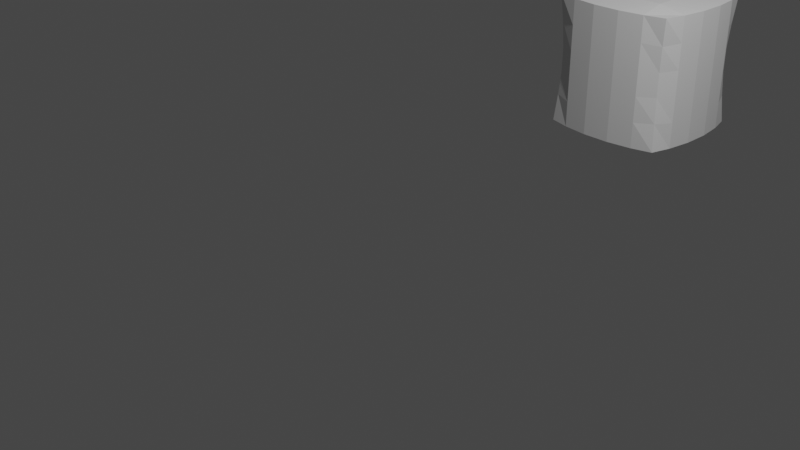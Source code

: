 # Source: pouf.blend  (saved by Blender 3.5.10; exported with 4.5.12 LTS)
import bpy
from mathutils import Matrix  # noqa: F401  (used for matrix-valued properties, if any)

bpy.ops.wm.read_factory_settings(use_empty=True)
scene = bpy.context.scene
scene.name = 'Scene'

# ---- collections
col_collection = bpy.data.collections.new('Collection'); scene.collection.children.link(col_collection)

# ---- world
world_world = bpy.data.worlds.new('World'); scene.world = world_world
world_world.use_nodes = True; world_world.node_tree.nodes.clear()
_N = world_world.node_tree.nodes; _L = world_world.node_tree.links
n0 = _N.new('ShaderNodeOutputWorld'); n0.name = 'World Output'; n0.location = (300, 300)
n1 = _N.new('ShaderNodeBackground'); n1.name = 'Background'; n1.location = (10, 300)
n1.inputs[0].default_value = (0.05088, 0.05088, 0.05088, 1.0)
_L.new(n1.outputs[0], n0.inputs[0])
n0.is_active_output = True
world_world.color = (0.05088, 0.05088, 0.05088)
world_world.use_sun_shadow = False
world_world.sun_shadow_jitter_overblur = 0.0

# ---- cameras
cam_camera = bpy.data.cameras.new('Camera')
cam_camera.clip_end = 100.0
cam_camera.ortho_scale = 7.314

# ---- lights
light_light = bpy.data.lights.new('Light', 'POINT')
light_light.transmission_factor = 0.0
light_light.energy = 1000.0
light_light.shadow_soft_size = 0.1
light_light.shadow_maximum_resolution = 0.006
light_light.use_absolute_resolution = True

# ---- meshes
me_cube_017 = bpy.data.meshes.new('Cube.017')
me_cube_017.from_pydata([(-0.731, -0.731, -0.7895), (-0.731, -0.731, 0.7895), (-0.731, 0.731, -0.7895), (-0.731, 0.731, 0.7895), (0.731, -0.731, -0.7895), (0.731, -0.731, 0.7895), (0.731, 0.731, -0.7895), (0.731, 0.731, 0.7895), (0.4795, 0.7991, -0.7895), (0.1683, 0.8415, -0.7895), (-0.1683, 0.8415, -0.7895), (-0.4795, 0.7991, -0.7895), (-0.4795, 0.7991, 0.7895), (-0.1683, 0.8415, 0.7895), (0.1683, 0.8415, 0.7895), (0.4795, 0.7991, 0.7895), (-0.4795, -0.7991, -0.7895), (-0.1683, -0.8415, -0.7895), (0.1683, -0.8415, -0.7895), (0.4795, -0.7991, -0.7895), (0.4795, -0.7991, 0.7895), (0.1683, -0.8415, 0.7895), (-0.1683, -0.8415, 0.7895), (-0.4795, -0.7991, 0.7895), (-0.7991, 0.4795, -0.7895), (-0.8415, 0.1683, -0.7895), (-0.8415, -0.1683, -0.7895), (-0.7991, -0.4795, -0.7895), (-0.7991, -0.4795, 0.7895), (-0.8415, -0.1683, 0.7895), (-0.8415, 0.1683, 0.7895), (-0.7991, 0.4795, 0.7895), (0.7991, -0.4795, -0.7895), (0.8415, -0.1683, -0.7895), (0.8415, 0.1683, -0.7895), (0.7991, 0.4795, -0.7895), (0.7991, 0.4795, 0.7895), (0.8415, 0.1683, 0.7895), (0.8415, -0.1683, 0.7895), (0.7991, -0.4795, 0.7895), (0.4386, 0.4386, 0.8411), (0.4386, 0.1462, 0.8411), (0.4386, -0.1462, 0.8411), (0.4386, -0.4386, 0.8411), (0.1462, 0.4386, 0.8411), (0.1462, 0.1462, 0.8411), (0.1462, -0.1462, 0.8411), (0.1462, -0.4386, 0.8411), (-0.1462, 0.4386, 0.8411), (-0.1462, 0.1462, 0.8411), (-0.1462, -0.1462, 0.8411), (-0.1462, -0.4386, 0.8411), (-0.4386, 0.4386, 0.8411), (-0.4386, 0.1462, 0.8411), (-0.4386, -0.1462, 0.8411), (-0.4386, -0.4386, 0.8411), (-0.4386, 0.4386, -0.7895), (-0.4386, 0.1462, -0.7895), (-0.4386, -0.1462, -0.7895), (-0.4386, -0.4386, -0.7895), (-0.1462, 0.4386, -0.7895), (-0.1462, 0.1462, -0.7895), (-0.1462, -0.1462, -0.7895), (-0.1462, -0.4386, -0.7895), (0.1462, 0.4386, -0.7895), (0.1462, 0.1462, -0.7895), (0.1462, -0.1462, -0.7895), (0.1462, -0.4386, -0.7895), (0.4386, 0.4386, -0.7895), (0.4386, 0.1462, -0.7895), (0.4386, -0.1462, -0.7895), (0.4386, -0.4386, -0.7895), (-0.7033, -0.7033, -0.4557), (-0.6868, -0.6868, -0.1484), (-0.6868, -0.6868, 0.1484), (-0.7033, -0.7033, 0.4557), (-0.7033, 0.7033, 0.4557), (-0.6868, 0.6868, 0.1484), (-0.6868, 0.6868, -0.1484), (-0.7033, 0.7033, -0.4557), (0.7033, 0.7033, 0.4557), (0.6868, 0.6868, 0.1484), (0.6868, 0.6868, -0.1484), (0.7033, 0.7033, -0.4557), (0.7033, -0.7033, 0.4557), (0.6868, -0.6868, 0.1484), (0.6868, -0.6868, -0.1484), (0.7033, -0.7033, -0.4557), (0.4795, -0.7991, 0.4737), (0.4795, -0.7991, 0.1579), (0.4795, -0.7991, -0.1579), (0.4795, -0.7991, -0.4737), (0.1683, -0.8415, 0.4737), (0.1683, -0.8415, 0.1579), (0.1683, -0.8415, -0.1579), (0.1683, -0.8415, -0.4737), (-0.1683, -0.8415, 0.4737), (-0.1683, -0.8415, 0.1579), (-0.1683, -0.8415, -0.1579), (-0.1683, -0.8415, -0.4737), (-0.4795, -0.7991, 0.4737), (-0.4795, -0.7991, 0.1579), (-0.4795, -0.7991, -0.1579), (-0.4795, -0.7991, -0.4737), (-0.4795, 0.7991, 0.4737), (-0.4795, 0.7991, 0.1579), (-0.4795, 0.7991, -0.1579), (-0.4795, 0.7991, -0.4737), (-0.1683, 0.8415, 0.4737), (-0.1683, 0.8415, 0.1579), (-0.1683, 0.8415, -0.1579), (-0.1683, 0.8415, -0.4737), (0.1683, 0.8415, 0.4737), (0.1683, 0.8415, 0.1579), (0.1683, 0.8415, -0.1579), (0.1683, 0.8415, -0.4737), (0.4795, 0.7991, 0.4737), (0.4795, 0.7991, 0.1579), (0.4795, 0.7991, -0.1579), (0.4795, 0.7991, -0.4737), (0.7991, 0.4795, 0.4737), (0.7991, 0.4795, 0.1579), (0.7991, 0.4795, -0.1579), (0.7991, 0.4795, -0.4737), (0.8415, 0.1683, 0.4737), (0.8415, 0.1683, 0.1579), (0.8415, 0.1683, -0.1579), (0.8415, 0.1683, -0.4737), (0.8415, -0.1683, 0.4737), (0.8415, -0.1683, 0.1579), (0.8415, -0.1683, -0.1579), (0.8415, -0.1683, -0.4737), (0.7991, -0.4795, 0.4737), (0.7991, -0.4795, 0.1579), (0.7991, -0.4795, -0.1579), (0.7991, -0.4795, -0.4737), (-0.7991, -0.4795, 0.4737), (-0.7991, -0.4795, 0.1579), (-0.7991, -0.4795, -0.1579), (-0.7991, -0.4795, -0.4737), (-0.8415, -0.1683, 0.4737), (-0.8415, -0.1683, 0.1579), (-0.8415, -0.1683, -0.1579), (-0.8415, -0.1683, -0.4737), (-0.8415, 0.1683, 0.4737), (-0.8415, 0.1683, 0.1579), (-0.8415, 0.1683, -0.1579), (-0.8415, 0.1683, -0.4737), (-0.7991, 0.4795, 0.4737), (-0.7991, 0.4795, 0.1579), (-0.7991, 0.4795, -0.1579), (-0.7991, 0.4795, -0.4737)], [], [(148, 31, 3, 76), (116, 15, 7, 80), (132, 39, 5, 84), (100, 23, 1, 75), (71, 32, 4, 19), (55, 28, 1, 23), (39, 43, 20, 5), (43, 47, 21, 20), (47, 51, 22, 21), (51, 55, 23, 22), (27, 59, 16, 0), (59, 63, 17, 16), (63, 67, 18, 17), (67, 71, 19, 18), (84, 5, 20, 88), (88, 20, 21, 92), (92, 21, 22, 96), (96, 22, 23, 100), (76, 3, 12, 104), (104, 12, 13, 108), (108, 13, 14, 112), (112, 14, 15, 116), (9, 8, 68, 64), (64, 68, 69, 65), (65, 69, 70, 66), (66, 70, 71, 67), (10, 9, 64, 60), (60, 64, 65, 61), (61, 65, 66, 62), (62, 66, 67, 63), (11, 10, 60, 56), (56, 60, 61, 57), (57, 61, 62, 58), (58, 62, 63, 59), (2, 11, 56, 24), (24, 56, 57, 25), (25, 57, 58, 26), (26, 58, 59, 27), (13, 12, 52, 48), (48, 52, 53, 49), (49, 53, 54, 50), (50, 54, 55, 51), (14, 13, 48, 44), (44, 48, 49, 45), (45, 49, 50, 46), (46, 50, 51, 47), (15, 14, 44, 40), (40, 44, 45, 41), (41, 45, 46, 42), (42, 46, 47, 43), (7, 15, 40, 36), (36, 40, 41, 37), (37, 41, 42, 38), (38, 42, 43, 39), (12, 3, 31, 52), (52, 31, 30, 53), (53, 30, 29, 54), (54, 29, 28, 55), (8, 6, 35, 68), (68, 35, 34, 69), (69, 34, 33, 70), (70, 33, 32, 71), (80, 7, 36, 120), (120, 36, 37, 124), (124, 37, 38, 128), (128, 38, 39, 132), (75, 1, 28, 136), (136, 28, 29, 140), (140, 29, 30, 144), (144, 30, 31, 148), (25, 147, 151, 24), (147, 146, 150, 151), (146, 145, 149, 150), (145, 144, 148, 149), (26, 143, 147, 25), (143, 142, 146, 147), (142, 141, 145, 146), (141, 140, 144, 145), (27, 139, 143, 26), (139, 138, 142, 143), (138, 137, 141, 142), (137, 136, 140, 141), (0, 72, 139, 27), (72, 73, 138, 139), (73, 74, 137, 138), (74, 75, 136, 137), (33, 131, 135, 32), (131, 130, 134, 135), (130, 129, 133, 134), (129, 128, 132, 133), (34, 127, 131, 33), (127, 126, 130, 131), (126, 125, 129, 130), (125, 124, 128, 129), (35, 123, 127, 34), (123, 122, 126, 127), (122, 121, 125, 126), (121, 120, 124, 125), (6, 83, 123, 35), (83, 82, 122, 123), (82, 81, 121, 122), (81, 80, 120, 121), (9, 115, 119, 8), (115, 114, 118, 119), (114, 113, 117, 118), (113, 112, 116, 117), (10, 111, 115, 9), (111, 110, 114, 115), (110, 109, 113, 114), (109, 108, 112, 113), (11, 107, 111, 10), (107, 106, 110, 111), (106, 105, 109, 110), (105, 104, 108, 109), (2, 79, 107, 11), (79, 78, 106, 107), (78, 77, 105, 106), (77, 76, 104, 105), (17, 99, 103, 16), (99, 98, 102, 103), (98, 97, 101, 102), (97, 96, 100, 101), (18, 95, 99, 17), (95, 94, 98, 99), (94, 93, 97, 98), (93, 92, 96, 97), (19, 91, 95, 18), (91, 90, 94, 95), (90, 89, 93, 94), (89, 88, 92, 93), (4, 87, 91, 19), (87, 86, 90, 91), (86, 85, 89, 90), (85, 84, 88, 89), (16, 103, 72, 0), (103, 102, 73, 72), (102, 101, 74, 73), (101, 100, 75, 74), (32, 135, 87, 4), (135, 134, 86, 87), (134, 133, 85, 86), (133, 132, 84, 85), (8, 119, 83, 6), (119, 118, 82, 83), (118, 117, 81, 82), (117, 116, 80, 81), (24, 151, 79, 2), (151, 150, 78, 79), (150, 149, 77, 78), (149, 148, 76, 77)])
_uv = me_cube_017.uv_layers.new(name='UVMap')
_uv.uv.foreach_set('vector', [0.575, 0.2, 0.625, 0.2, 0.625, 0.25, 0.575, 0.25, 0.575, 0.45, 0.625, 0.45, 0.625, 0.5, 0.575, 0.5, 0.575, 0.7, 0.625, 0.7, 0.625, 0.75, 0.575, 0.75, 0.575, 0.95, 0.625, 0.95, 0.625, 1.0, 0.575, 1.0, 0.325, 0.7, 0.375, 0.7, 0.375, 0.75, 0.325, 0.75, 0.825, 0.7, 0.875, 0.7, 0.875, 0.75, 0.825, 0.75, 0.625, 0.7, 0.675, 0.7, 0.675, 0.75, 0.625, 0.75, 0.675, 0.7, 0.725, 0.7, 0.725, 0.75, 0.675, 0.75, 0.725, 0.7, 0.775, 0.7, 0.775, 0.75, 0.725, 0.75, 0.775, 0.7, 0.825, 0.7, 0.825, 0.75, 0.775, 0.75, 0.125, 0.7, 0.175, 0.7, 0.175, 0.75, 0.125, 0.75, 0.175, 0.7, 0.225, 0.7, 0.225, 0.75, 0.175, 0.75, 0.225, 0.7, 0.275, 0.7, 0.275, 0.75, 0.225, 0.75, 0.275, 0.7, 0.325, 0.7, 0.325, 0.75, 0.275, 0.75, 0.575, 0.75, 0.625, 0.75, 0.625, 0.8, 0.575, 0.8, 0.575, 0.8, 0.625, 0.8, 0.625, 0.85, 0.575, 0.85, 0.575, 0.85, 0.625, 0.85, 0.625, 0.9, 0.575, 0.9, 0.575, 0.9, 0.625, 0.9, 0.625, 0.95, 0.575, 0.95, 0.575, 0.25, 0.625, 0.25, 0.625, 0.3, 0.575, 0.3, 0.575, 0.3, 0.625, 0.3, 0.625, 0.35, 0.575, 0.35, 0.575, 0.35, 0.625, 0.35, 0.625, 0.4, 0.575, 0.4, 0.575, 0.4, 0.625, 0.4, 0.625, 0.45, 0.575, 0.45, 0.275, 0.5, 0.325, 0.5, 0.325, 0.55, 0.275, 0.55, 0.275, 0.55, 0.325, 0.55, 0.325, 0.6, 0.275, 0.6, 0.275, 0.6, 0.325, 0.6, 0.325, 0.65, 0.275, 0.65, 0.275, 0.65, 0.325, 0.65, 0.325, 0.7, 0.275, 0.7, 0.225, 0.5, 0.275, 0.5, 0.275, 0.55, 0.225, 0.55, 0.225, 0.55, 0.275, 0.55, 0.275, 0.6, 0.225, 0.6, 0.225, 0.6, 0.275, 0.6, 0.275, 0.65, 0.225, 0.65, 0.225, 0.65, 0.275, 0.65, 0.275, 0.7, 0.225, 0.7, 0.175, 0.5, 0.225, 0.5, 0.225, 0.55, 0.175, 0.55, 0.175, 0.55, 0.225, 0.55, 0.225, 0.6, 0.175, 0.6, 0.175, 0.6, 0.225, 0.6, 0.225, 0.65, 0.175, 0.65, 0.175, 0.65, 0.225, 0.65, 0.225, 0.7, 0.175, 0.7, 0.125, 0.5, 0.175, 0.5, 0.175, 0.55, 0.125, 0.55, 0.125, 0.55, 0.175, 0.55, 0.175, 0.6, 0.125, 0.6, 0.125, 0.6, 0.175, 0.6, 0.175, 0.65, 0.125, 0.65, 0.125, 0.65, 0.175, 0.65, 0.175, 0.7, 0.125, 0.7, 0.775, 0.5, 0.825, 0.5, 0.825, 0.55, 0.775, 0.55, 0.775, 0.55, 0.825, 0.55, 0.825, 0.6, 0.775, 0.6, 0.775, 0.6, 0.825, 0.6, 0.825, 0.65, 0.775, 0.65, 0.775, 0.65, 0.825, 0.65, 0.825, 0.7, 0.775, 0.7, 0.725, 0.5, 0.775, 0.5, 0.775, 0.55, 0.725, 0.55, 0.725, 0.55, 0.775, 0.55, 0.775, 0.6, 0.725, 0.6, 0.725, 0.6, 0.775, 0.6, 0.775, 0.65, 0.725, 0.65, 0.725, 0.65, 0.775, 0.65, 0.775, 0.7, 0.725, 0.7, 0.675, 0.5, 0.725, 0.5, 0.725, 0.55, 0.675, 0.55, 0.675, 0.55, 0.725, 0.55, 0.725, 0.6, 0.675, 0.6, 0.675, 0.6, 0.725, 0.6, 0.725, 0.65, 0.675, 0.65, 0.675, 0.65, 0.725, 0.65, 0.725, 0.7, 0.675, 0.7, 0.625, 0.5, 0.675, 0.5, 0.675, 0.55, 0.625, 0.55, 0.625, 0.55, 0.675, 0.55, 0.675, 0.6, 0.625, 0.6, 0.625, 0.6, 0.675, 0.6, 0.675, 0.65, 0.625, 0.65, 0.625, 0.65, 0.675, 0.65, 0.675, 0.7, 0.625, 0.7, 0.825, 0.5, 0.875, 0.5, 0.875, 0.55, 0.825, 0.55, 0.825, 0.55, 0.875, 0.55, 0.875, 0.6, 0.825, 0.6, 0.825, 0.6, 0.875, 0.6, 0.875, 0.65, 0.825, 0.65, 0.825, 0.65, 0.875, 0.65, 0.875, 0.7, 0.825, 0.7, 0.325, 0.5, 0.375, 0.5, 0.375, 0.55, 0.325, 0.55, 0.325, 0.55, 0.375, 0.55, 0.375, 0.6, 0.325, 0.6, 0.325, 0.6, 0.375, 0.6, 0.375, 0.65, 0.325, 0.65, 0.325, 0.65, 0.375, 0.65, 0.375, 0.7, 0.325, 0.7, 0.575, 0.5, 0.625, 0.5, 0.625, 0.55, 0.575, 0.55, 0.575, 0.55, 0.625, 0.55, 0.625, 0.6, 0.575, 0.6, 0.575, 0.6, 0.625, 0.6, 0.625, 0.65, 0.575, 0.65, 0.575, 0.65, 0.625, 0.65, 0.625, 0.7, 0.575, 0.7, 0.575, 0.0, 0.625, 0.0, 0.625, 0.05, 0.575, 0.05, 0.575, 0.05, 0.625, 0.05, 0.625, 0.1, 0.575, 0.1, 0.575, 0.1, 0.625, 0.1, 0.625, 0.15, 0.575, 0.15, 0.575, 0.15, 0.625, 0.15, 0.625, 0.2, 0.575, 0.2, 0.375, 0.15, 0.425, 0.15, 0.425, 0.2, 0.375, 0.2, 0.425, 0.15, 0.475, 0.15, 0.475, 0.2, 0.425, 0.2, 0.475, 0.15, 0.525, 0.15, 0.525, 0.2, 0.475, 0.2, 0.525, 0.15, 0.575, 0.15, 0.575, 0.2, 0.525, 0.2, 0.375, 0.1, 0.425, 0.1, 0.425, 0.15, 0.375, 0.15, 0.425, 0.1, 0.475, 0.1, 0.475, 0.15, 0.425, 0.15, 0.475, 0.1, 0.525, 0.1, 0.525, 0.15, 0.475, 0.15, 0.525, 0.1, 0.575, 0.1, 0.575, 0.15, 0.525, 0.15, 0.375, 0.05, 0.425, 0.05, 0.425, 0.1, 0.375, 0.1, 0.425, 0.05, 0.475, 0.05, 0.475, 0.1, 0.425, 0.1, 0.475, 0.05, 0.525, 0.05, 0.525, 0.1, 0.475, 0.1, 0.525, 0.05, 0.575, 0.05, 0.575, 0.1, 0.525, 0.1, 0.375, 0.0, 0.425, 0.0, 0.425, 0.05, 0.375, 0.05, 0.425, 0.0, 0.475, 0.0, 0.475, 0.05, 0.425, 0.05, 0.475, 0.0, 0.525, 0.0, 0.525, 0.05, 0.475, 0.05, 0.525, 0.0, 0.575, 0.0, 0.575, 0.05, 0.525, 0.05, 0.375, 0.65, 0.425, 0.65, 0.425, 0.7, 0.375, 0.7, 0.425, 0.65, 0.475, 0.65, 0.475, 0.7, 0.425, 0.7, 0.475, 0.65, 0.525, 0.65, 0.525, 0.7, 0.475, 0.7, 0.525, 0.65, 0.575, 0.65, 0.575, 0.7, 0.525, 0.7, 0.375, 0.6, 0.425, 0.6, 0.425, 0.65, 0.375, 0.65, 0.425, 0.6, 0.475, 0.6, 0.475, 0.65, 0.425, 0.65, 0.475, 0.6, 0.525, 0.6, 0.525, 0.65, 0.475, 0.65, 0.525, 0.6, 0.575, 0.6, 0.575, 0.65, 0.525, 0.65, 0.375, 0.55, 0.425, 0.55, 0.425, 0.6, 0.375, 0.6, 0.425, 0.55, 0.475, 0.55, 0.475, 0.6, 0.425, 0.6, 0.475, 0.55, 0.525, 0.55, 0.525, 0.6, 0.475, 0.6, 0.525, 0.55, 0.575, 0.55, 0.575, 0.6, 0.525, 0.6, 0.375, 0.5, 0.425, 0.5, 0.425, 0.55, 0.375, 0.55, 0.425, 0.5, 0.475, 0.5, 0.475, 0.55, 0.425, 0.55, 0.475, 0.5, 0.525, 0.5, 0.525, 0.55, 0.475, 0.55, 0.525, 0.5, 0.575, 0.5, 0.575, 0.55, 0.525, 0.55, 0.375, 0.4, 0.425, 0.4, 0.425, 0.45, 0.375, 0.45, 0.425, 0.4, 0.475, 0.4, 0.475, 0.45, 0.425, 0.45, 0.475, 0.4, 0.525, 0.4, 0.525, 0.45, 0.475, 0.45, 0.525, 0.4, 0.575, 0.4, 0.575, 0.45, 0.525, 0.45, 0.375, 0.35, 0.425, 0.35, 0.425, 0.4, 0.375, 0.4, 0.425, 0.35, 0.475, 0.35, 0.475, 0.4, 0.425, 0.4, 0.475, 0.35, 0.525, 0.35, 0.525, 0.4, 0.475, 0.4, 0.525, 0.35, 0.575, 0.35, 0.575, 0.4, 0.525, 0.4, 0.375, 0.3, 0.425, 0.3, 0.425, 0.35, 0.375, 0.35, 0.425, 0.3, 0.475, 0.3, 0.475, 0.35, 0.425, 0.35, 0.475, 0.3, 0.525, 0.3, 0.525, 0.35, 0.475, 0.35, 0.525, 0.3, 0.575, 0.3, 0.575, 0.35, 0.525, 0.35, 0.375, 0.25, 0.425, 0.25, 0.425, 0.3, 0.375, 0.3, 0.425, 0.25, 0.475, 0.25, 0.475, 0.3, 0.425, 0.3, 0.475, 0.25, 0.525, 0.25, 0.525, 0.3, 0.475, 0.3, 0.525, 0.25, 0.575, 0.25, 0.575, 0.3, 0.525, 0.3, 0.375, 0.9, 0.425, 0.9, 0.425, 0.95, 0.375, 0.95, 0.425, 0.9, 0.475, 0.9, 0.475, 0.95, 0.425, 0.95, 0.475, 0.9, 0.525, 0.9, 0.525, 0.95, 0.475, 0.95, 0.525, 0.9, 0.575, 0.9, 0.575, 0.95, 0.525, 0.95, 0.375, 0.85, 0.425, 0.85, 0.425, 0.9, 0.375, 0.9, 0.425, 0.85, 0.475, 0.85, 0.475, 0.9, 0.425, 0.9, 0.475, 0.85, 0.525, 0.85, 0.525, 0.9, 0.475, 0.9, 0.525, 0.85, 0.575, 0.85, 0.575, 0.9, 0.525, 0.9, 0.375, 0.8, 0.425, 0.8, 0.425, 0.85, 0.375, 0.85, 0.425, 0.8, 0.475, 0.8, 0.475, 0.85, 0.425, 0.85, 0.475, 0.8, 0.525, 0.8, 0.525, 0.85, 0.475, 0.85, 0.525, 0.8, 0.575, 0.8, 0.575, 0.85, 0.525, 0.85, 0.375, 0.75, 0.425, 0.75, 0.425, 0.8, 0.375, 0.8, 0.425, 0.75, 0.475, 0.75, 0.475, 0.8, 0.425, 0.8, 0.475, 0.75, 0.525, 0.75, 0.525, 0.8, 0.475, 0.8, 0.525, 0.75, 0.575, 0.75, 0.575, 0.8, 0.525, 0.8, 0.375, 0.95, 0.425, 0.95, 0.425, 1.0, 0.375, 1.0, 0.425, 0.95, 0.475, 0.95, 0.475, 1.0, 0.425, 1.0, 0.475, 0.95, 0.525, 0.95, 0.525, 1.0, 0.475, 1.0, 0.525, 0.95, 0.575, 0.95, 0.575, 1.0, 0.525, 1.0, 0.375, 0.7, 0.425, 0.7, 0.425, 0.75, 0.375, 0.75, 0.425, 0.7, 0.475, 0.7, 0.475, 0.75, 0.425, 0.75, 0.475, 0.7, 0.525, 0.7, 0.525, 0.75, 0.475, 0.75, 0.525, 0.7, 0.575, 0.7, 0.575, 0.75, 0.525, 0.75, 0.375, 0.45, 0.425, 0.45, 0.425, 0.5, 0.375, 0.5, 0.425, 0.45, 0.475, 0.45, 0.475, 0.5, 0.425, 0.5, 0.475, 0.45, 0.525, 0.45, 0.525, 0.5, 0.475, 0.5, 0.525, 0.45, 0.575, 0.45, 0.575, 0.5, 0.525, 0.5, 0.375, 0.2, 0.425, 0.2, 0.425, 0.25, 0.375, 0.25, 0.425, 0.2, 0.475, 0.2, 0.475, 0.25, 0.425, 0.25, 0.475, 0.2, 0.525, 0.2, 0.525, 0.25, 0.475, 0.25, 0.525, 0.2, 0.575, 0.2, 0.575, 0.25, 0.525, 0.25])
me_cube_017.update()

# ---- objects
ob_light = bpy.data.objects.new('Light', light_light)
ob_camera = bpy.data.objects.new('Camera', cam_camera)
ob_pouf = bpy.data.objects.new('Pouf', me_cube_017)

# ---- transforms, parenting, visibility, modifiers, constraints
ob_light.location = (4.076, 1.005, 5.904)
ob_light.rotation_euler = (0.6503, 0.05522, 1.866)
ob_light.lock_rotations_4d = False
ob_light.empty_display_type = 'ARROWS'
ob_light.color = (0.0, 0.0, 0.0, 0.0)
ob_light.lineart.crease_threshold = 0.0
ob_camera.location = (7.359, -6.926, 4.958)
ob_camera.rotation_euler = (1.109, 0.0, 0.8149)
ob_camera.lock_rotations_4d = False
ob_camera.empty_display_type = 'ARROWS'
ob_camera.color = (0.0, 0.0, 0.0, 0.0)
ob_camera.display_type = 'WIRE'
ob_camera.lineart.crease_threshold = 0.0
ob_pouf.location = (0.01656, 4.02, 0.7943)

# ---- collection membership
col_collection.objects.link(ob_light)
col_collection.objects.link(ob_camera)
col_collection.objects.link(ob_pouf)

# ---- scene / render settings (as saved in the file)
scene.camera = ob_camera
scene.frame_start = 1; scene.frame_end = 250; scene.frame_set(1)
scene.render.engine = 'BLENDER_EEVEE_NEXT'
scene.cycles.sampling_pattern = 'TABULATED_SOBOL'
scene.view_settings.view_transform = 'Filmic'
bpy.context.view_layer.update()

